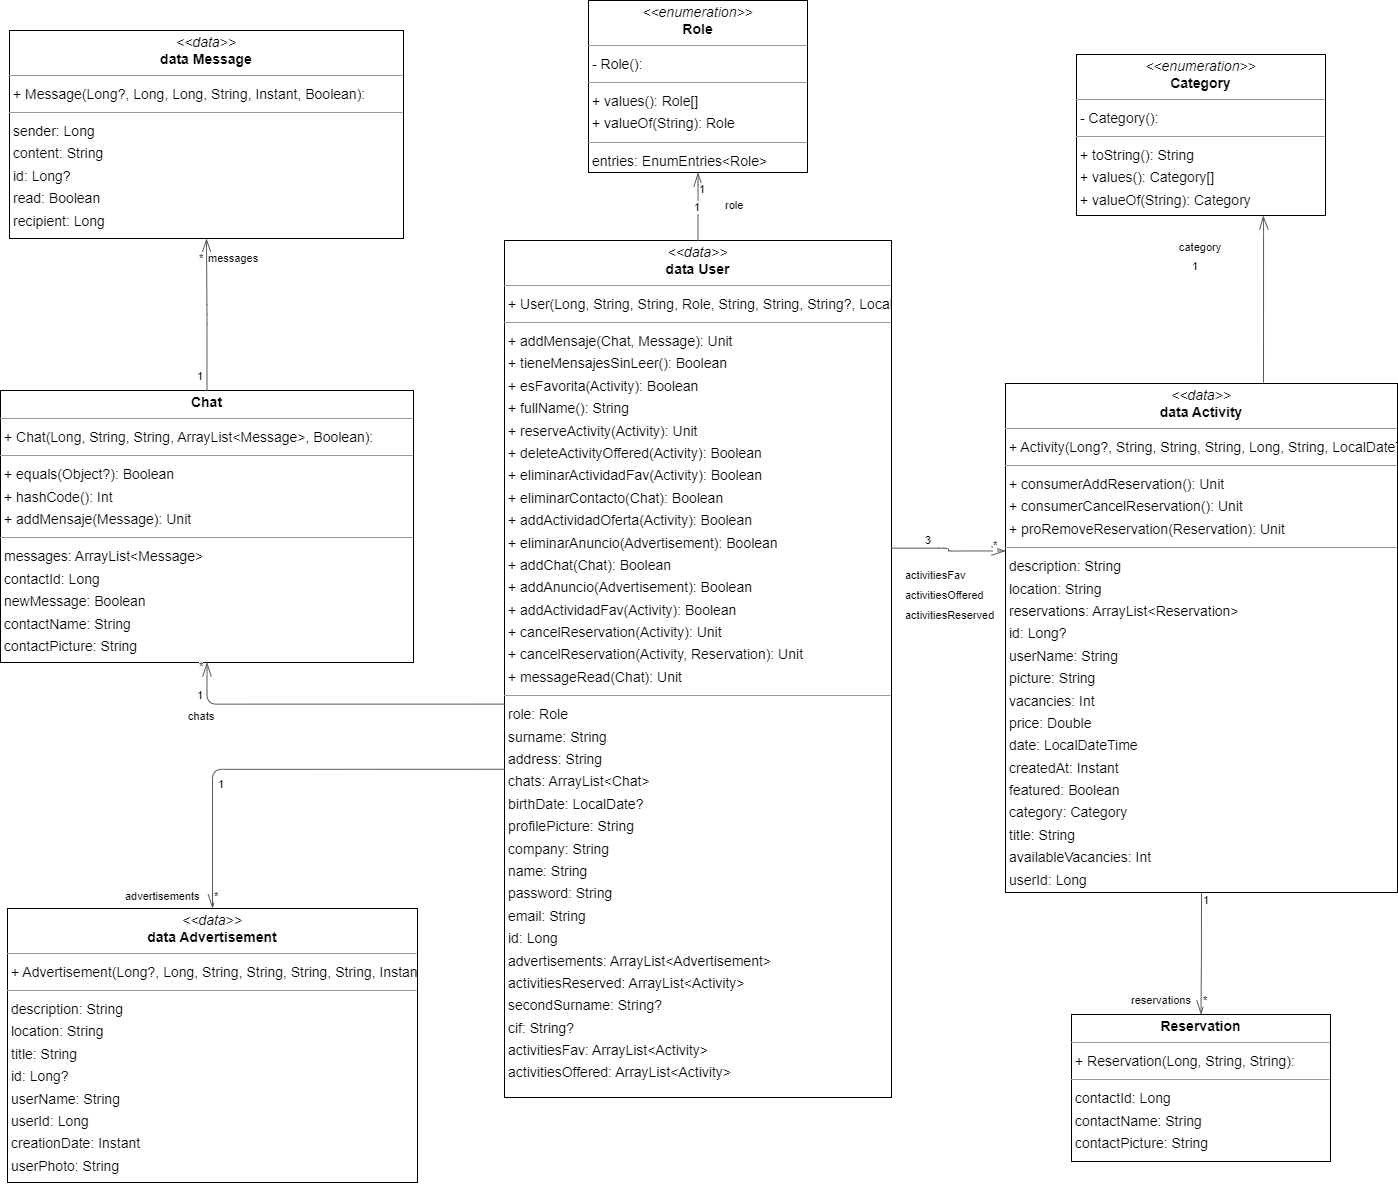

The diagram above was exported from draw.io. Its source (the exported page's mxGraphModel, read from the mxfile embedded in the PNG):
<mxGraphModel dx="3235" dy="-976" grid="1" gridSize="10" guides="1" tooltips="1" connect="1" arrows="1" fold="1" page="0" pageScale="1" pageWidth="827" pageHeight="1169" background="none" math="0" shadow="0">
  <root>
    <mxCell id="0" />
    <mxCell id="1" parent="0" />
    <mxCell id="node4" value="&lt;p style=&quot;margin:0px;margin-top:4px;text-align:center;&quot;&gt;&lt;i&gt;&amp;lt;&amp;lt;enumeration&amp;gt;&amp;gt;&lt;/i&gt;&lt;br/&gt;&lt;b&gt;Category&lt;/b&gt;&lt;/p&gt;&lt;hr size=&quot;1&quot;/&gt;&lt;p style=&quot;margin:0 0 0 4px;line-height:1.6;&quot;&gt;- Category(): &lt;/p&gt;&lt;hr size=&quot;1&quot;/&gt;&lt;p style=&quot;margin:0 0 0 4px;line-height:1.6;&quot;&gt;+ toString(): String&lt;br/&gt;+ values(): Category[]&lt;br/&gt;+ valueOf(String): Category&lt;/p&gt;&lt;hr size=&quot;1&quot;/&gt;&lt;p style=&quot;margin:0 0 0 4px;line-height:1.6;&quot;&gt; entries: EnumEntries&amp;lt;Category&amp;gt;&lt;/p&gt;" style="verticalAlign=top;align=left;overflow=fill;fontSize=14;fontFamily=Helvetica;html=1;rounded=0;shadow=0;comic=0;labelBackgroundColor=none;strokeWidth=1;" parent="1" vertex="1">
      <mxGeometry x="-607" y="1842" width="249" height="161" as="geometry" />
    </mxCell>
    <mxCell id="node7" value="&lt;p style=&quot;margin:0px;margin-top:4px;text-align:center;&quot;&gt;&lt;b&gt;Chat&lt;/b&gt;&lt;/p&gt;&lt;hr size=&quot;1&quot;/&gt;&lt;p style=&quot;margin:0 0 0 4px;line-height:1.6;&quot;&gt;+ Chat(Long, String, String, ArrayList&amp;lt;Message&amp;gt;, Boolean): &lt;/p&gt;&lt;hr size=&quot;1&quot;/&gt;&lt;p style=&quot;margin:0 0 0 4px;line-height:1.6;&quot;&gt;+ equals(Object?): Boolean&lt;br/&gt;+ hashCode(): Int&lt;br/&gt;+ addMensaje(Message): Unit&lt;/p&gt;&lt;hr size=&quot;1&quot;/&gt;&lt;p style=&quot;margin:0 0 0 4px;line-height:1.6;&quot;&gt; messages: ArrayList&amp;lt;Message&amp;gt;&lt;br/&gt; contactId: Long&lt;br/&gt; newMessage: Boolean&lt;br/&gt; contactName: String&lt;br/&gt; contactPicture: String&lt;/p&gt;" style="verticalAlign=top;align=left;overflow=fill;fontSize=14;fontFamily=Helvetica;html=1;rounded=0;shadow=0;comic=0;labelBackgroundColor=none;strokeWidth=1;" parent="1" vertex="1">
      <mxGeometry x="-1683" y="2178" width="413" height="272" as="geometry" />
    </mxCell>
    <mxCell id="node3" value="&lt;p style=&quot;margin:0px;margin-top:4px;text-align:center;&quot;&gt;&lt;b&gt;Reservation&lt;/b&gt;&lt;/p&gt;&lt;hr size=&quot;1&quot;/&gt;&lt;p style=&quot;margin:0 0 0 4px;line-height:1.6;&quot;&gt;+ Reservation(Long, String, String): &lt;/p&gt;&lt;hr size=&quot;1&quot;/&gt;&lt;p style=&quot;margin:0 0 0 4px;line-height:1.6;&quot;&gt; contactId: Long&lt;br/&gt; contactName: String&lt;br/&gt; contactPicture: String&lt;/p&gt;" style="verticalAlign=top;align=left;overflow=fill;fontSize=14;fontFamily=Helvetica;html=1;rounded=0;shadow=0;comic=0;labelBackgroundColor=none;strokeWidth=1;" parent="1" vertex="1">
      <mxGeometry x="-612" y="2802" width="259" height="147" as="geometry" />
    </mxCell>
    <mxCell id="node5" value="&lt;p style=&quot;margin:0px;margin-top:4px;text-align:center;&quot;&gt;&lt;i&gt;&amp;lt;&amp;lt;enumeration&amp;gt;&amp;gt;&lt;/i&gt;&lt;br/&gt;&lt;b&gt;Role&lt;/b&gt;&lt;/p&gt;&lt;hr size=&quot;1&quot;/&gt;&lt;p style=&quot;margin:0 0 0 4px;line-height:1.6;&quot;&gt;- Role(): &lt;/p&gt;&lt;hr size=&quot;1&quot;/&gt;&lt;p style=&quot;margin:0 0 0 4px;line-height:1.6;&quot;&gt;+ values(): Role[]&lt;br/&gt;+ valueOf(String): Role&lt;/p&gt;&lt;hr size=&quot;1&quot;/&gt;&lt;p style=&quot;margin:0 0 0 4px;line-height:1.6;&quot;&gt; entries: EnumEntries&amp;lt;Role&amp;gt;&lt;/p&gt;" style="verticalAlign=top;align=left;overflow=fill;fontSize=14;fontFamily=Helvetica;html=1;rounded=0;shadow=0;comic=0;labelBackgroundColor=none;strokeWidth=1;" parent="1" vertex="1">
      <mxGeometry x="-1095" y="1788" width="219" height="172" as="geometry" />
    </mxCell>
    <mxCell id="node2" value="&lt;p style=&quot;margin:0px;margin-top:4px;text-align:center;&quot;&gt;&lt;i&gt;&amp;lt;&amp;lt;data&amp;gt;&amp;gt;&lt;/i&gt;&lt;br/&gt;&lt;b&gt;data  Activity&lt;/b&gt;&lt;/p&gt;&lt;hr size=&quot;1&quot;/&gt;&lt;p style=&quot;margin:0 0 0 4px;line-height:1.6;&quot;&gt;+ Activity(Long?, String, String, String, Long, String, LocalDateTime, Instant, Double, String, Category, Boolean, Int, ArrayList&amp;lt;Reservation&amp;gt;, Int): &lt;/p&gt;&lt;hr size=&quot;1&quot;/&gt;&lt;p style=&quot;margin:0 0 0 4px;line-height:1.6;&quot;&gt;+ consumerAddReservation(): Unit&lt;br/&gt;+ consumerCancelReservation(): Unit&lt;br/&gt;+ proRemoveReservation(Reservation): Unit&lt;/p&gt;&lt;hr size=&quot;1&quot;/&gt;&lt;p style=&quot;margin:0 0 0 4px;line-height:1.6;&quot;&gt; description: String&lt;br/&gt; location: String&lt;br/&gt; reservations: ArrayList&amp;lt;Reservation&amp;gt;&lt;br/&gt; id: Long?&lt;br/&gt; userName: String&lt;br/&gt; picture: String&lt;br/&gt; vacancies: Int&lt;br/&gt; price: Double&lt;br/&gt; date: LocalDateTime&lt;br/&gt; createdAt: Instant&lt;br/&gt; featured: Boolean&lt;br/&gt; category: Category&lt;br/&gt; title: String&lt;br/&gt; availableVacancies: Int&lt;br/&gt; userId: Long&lt;/p&gt;" style="verticalAlign=top;align=left;overflow=fill;fontSize=14;fontFamily=Helvetica;html=1;rounded=0;shadow=0;comic=0;labelBackgroundColor=none;strokeWidth=1;" parent="1" vertex="1">
      <mxGeometry x="-678" y="2171" width="392" height="509" as="geometry" />
    </mxCell>
    <mxCell id="node0" value="&lt;p style=&quot;margin:0px;margin-top:4px;text-align:center;&quot;&gt;&lt;i&gt;&amp;lt;&amp;lt;data&amp;gt;&amp;gt;&lt;/i&gt;&lt;br/&gt;&lt;b&gt;data  Advertisement&lt;/b&gt;&lt;/p&gt;&lt;hr size=&quot;1&quot;/&gt;&lt;p style=&quot;margin:0 0 0 4px;line-height:1.6;&quot;&gt;+ Advertisement(Long?, Long, String, String, String, String, Instant, String): &lt;/p&gt;&lt;hr size=&quot;1&quot;/&gt;&lt;p style=&quot;margin:0 0 0 4px;line-height:1.6;&quot;&gt; description: String&lt;br/&gt; location: String&lt;br/&gt; title: String&lt;br/&gt; id: Long?&lt;br/&gt; userName: String&lt;br/&gt; userId: Long&lt;br/&gt; creationDate: Instant&lt;br/&gt; userPhoto: String&lt;/p&gt;" style="verticalAlign=top;align=left;overflow=fill;fontSize=14;fontFamily=Helvetica;html=1;rounded=0;shadow=0;comic=0;labelBackgroundColor=none;strokeWidth=1;" parent="1" vertex="1">
      <mxGeometry x="-1676" y="2696" width="410" height="274" as="geometry" />
    </mxCell>
    <mxCell id="node6" value="&lt;p style=&quot;margin:0px;margin-top:4px;text-align:center;&quot;&gt;&lt;i&gt;&amp;lt;&amp;lt;data&amp;gt;&amp;gt;&lt;/i&gt;&lt;br/&gt;&lt;b&gt;data  Message&lt;/b&gt;&lt;/p&gt;&lt;hr size=&quot;1&quot;/&gt;&lt;p style=&quot;margin:0 0 0 4px;line-height:1.6;&quot;&gt;+ Message(Long?, Long, Long, String, Instant, Boolean): &lt;/p&gt;&lt;hr size=&quot;1&quot;/&gt;&lt;p style=&quot;margin:0 0 0 4px;line-height:1.6;&quot;&gt; sender: Long&lt;br/&gt; content: String&lt;br/&gt; id: Long?&lt;br/&gt; read: Boolean&lt;br/&gt; recipient: Long&lt;br/&gt; sentAt: Instant&lt;/p&gt;" style="verticalAlign=top;align=left;overflow=fill;fontSize=14;fontFamily=Helvetica;html=1;rounded=0;shadow=0;comic=0;labelBackgroundColor=none;strokeWidth=1;" parent="1" vertex="1">
      <mxGeometry x="-1674" y="1818" width="394" height="208" as="geometry" />
    </mxCell>
    <mxCell id="node1" value="&lt;p style=&quot;margin:0px;margin-top:4px;text-align:center;&quot;&gt;&lt;i&gt;&amp;lt;&amp;lt;data&amp;gt;&amp;gt;&lt;/i&gt;&lt;br/&gt;&lt;b&gt;data  User&lt;/b&gt;&lt;/p&gt;&lt;hr size=&quot;1&quot;/&gt;&lt;p style=&quot;margin:0 0 0 4px;line-height:1.6;&quot;&gt;+ User(Long, String, String, Role, String, String, String?, LocalDate?, String, String, String?, String, ArrayList&amp;lt;Advertisement&amp;gt;, ArrayList&amp;lt;Activity&amp;gt;, ArrayList&amp;lt;Activity&amp;gt;, ArrayList&amp;lt;Activity&amp;gt;, ArrayList&amp;lt;Chat&amp;gt;): &lt;/p&gt;&lt;hr size=&quot;1&quot;/&gt;&lt;p style=&quot;margin:0 0 0 4px;line-height:1.6;&quot;&gt;+ addMensaje(Chat, Message): Unit&lt;br/&gt;+ tieneMensajesSinLeer(): Boolean&lt;br/&gt;+ esFavorita(Activity): Boolean&lt;br/&gt;+ fullName(): String&lt;br/&gt;+ reserveActivity(Activity): Unit&lt;br/&gt;+ deleteActivityOffered(Activity): Boolean&lt;br/&gt;+ eliminarActividadFav(Activity): Boolean&lt;br/&gt;+ eliminarContacto(Chat): Boolean&lt;br/&gt;+ addActividadOferta(Activity): Boolean&lt;br/&gt;+ eliminarAnuncio(Advertisement): Boolean&lt;br/&gt;+ addChat(Chat): Boolean&lt;br/&gt;+ addAnuncio(Advertisement): Boolean&lt;br/&gt;+ addActividadFav(Activity): Boolean&lt;br/&gt;+ cancelReservation(Activity): Unit&lt;br/&gt;+ cancelReservation(Activity, Reservation): Unit&lt;br/&gt;+ messageRead(Chat): Unit&lt;/p&gt;&lt;hr size=&quot;1&quot;/&gt;&lt;p style=&quot;margin:0 0 0 4px;line-height:1.6;&quot;&gt; role: Role&lt;br/&gt; surname: String&lt;br/&gt; address: String&lt;br/&gt; chats: ArrayList&amp;lt;Chat&amp;gt;&lt;br/&gt; birthDate: LocalDate?&lt;br/&gt; profilePicture: String&lt;br/&gt; company: String&lt;br/&gt; name: String&lt;br/&gt; password: String&lt;br/&gt; email: String&lt;br/&gt; id: Long&lt;br/&gt; advertisements: ArrayList&amp;lt;Advertisement&amp;gt;&lt;br/&gt; activitiesReserved: ArrayList&amp;lt;Activity&amp;gt;&lt;br/&gt; secondSurname: String?&lt;br/&gt; cif: String?&lt;br/&gt; activitiesFav: ArrayList&amp;lt;Activity&amp;gt;&lt;br/&gt; activitiesOffered: ArrayList&amp;lt;Activity&amp;gt;&lt;/p&gt;" style="verticalAlign=top;align=left;overflow=fill;fontSize=14;fontFamily=Helvetica;html=1;rounded=0;shadow=0;comic=0;labelBackgroundColor=none;strokeWidth=1;" parent="1" vertex="1">
      <mxGeometry x="-1179" y="2028" width="387" height="857" as="geometry" />
    </mxCell>
    <mxCell id="edge6" value="" style="html=1;rounded=1;edgeStyle=orthogonalEdgeStyle;dashed=0;startArrow=diamondThinstartSize=12;endArrow=openThin;endSize=12;strokeColor=#595959;exitX=0.500;exitY=0.000;exitDx=0;exitDy=0;entryX=0.500;entryY=1.000;entryDx=0;entryDy=0;" parent="1" source="node7" target="node6" edge="1">
      <mxGeometry width="50" height="50" relative="1" as="geometry">
        <Array as="points" />
      </mxGeometry>
    </mxCell>
    <mxCell id="label36" value="1" style="edgeLabel;resizable=0;html=1;align=left;verticalAlign=top;strokeColor=default;" parent="edge6" vertex="1" connectable="0">
      <mxGeometry x="-1488" y="2151" as="geometry" />
    </mxCell>
    <mxCell id="label40" value="*" style="edgeLabel;resizable=0;html=1;align=left;verticalAlign=top;strokeColor=default;" parent="edge6" vertex="1" connectable="0">
      <mxGeometry x="-1486" y="2033" as="geometry" />
    </mxCell>
    <mxCell id="label41" value="messages" style="edgeLabel;resizable=0;html=1;align=left;verticalAlign=top;strokeColor=default;" parent="edge6" vertex="1" connectable="0">
      <mxGeometry x="-1477" y="2033" as="geometry" />
    </mxCell>
    <mxCell id="edge0" value="" style="html=1;rounded=1;edgeStyle=orthogonalEdgeStyle;dashed=0;startArrow=diamondThinstartSize=12;endArrow=openThin;endSize=12;strokeColor=#595959;entryX=0.75;entryY=1;entryDx=0;entryDy=0;" parent="1" target="node4" edge="1">
      <mxGeometry width="50" height="50" relative="1" as="geometry">
        <Array as="points">
          <mxPoint x="-420" y="2010" />
        </Array>
        <mxPoint x="-420" y="2170" as="sourcePoint" />
        <mxPoint x="-420" y="2010" as="targetPoint" />
      </mxGeometry>
    </mxCell>
    <mxCell id="label0" value="1" style="edgeLabel;resizable=0;html=1;align=left;verticalAlign=top;strokeColor=default;" parent="edge0" vertex="1" connectable="0">
      <mxGeometry x="-493" y="2041" as="geometry" />
    </mxCell>
    <mxCell id="label5" value="category" style="edgeLabel;resizable=0;html=1;align=left;verticalAlign=top;strokeColor=default;" parent="edge0" vertex="1" connectable="0">
      <mxGeometry x="-506" y="2022" as="geometry" />
    </mxCell>
    <mxCell id="edge1" value="" style="html=1;rounded=1;edgeStyle=orthogonalEdgeStyle;dashed=0;startArrow=diamondThinstartSize=12;endArrow=openThin;endSize=12;strokeColor=#595959;exitX=0.500;exitY=1.000;exitDx=0;exitDy=0;entryX=0.500;entryY=0.000;entryDx=0;entryDy=0;" parent="1" source="node2" target="node3" edge="1">
      <mxGeometry width="50" height="50" relative="1" as="geometry">
        <Array as="points" />
      </mxGeometry>
    </mxCell>
    <mxCell id="label6" value="1" style="edgeLabel;resizable=0;html=1;align=left;verticalAlign=top;strokeColor=default;" parent="edge1" vertex="1" connectable="0">
      <mxGeometry x="-482" y="2675" as="geometry" />
    </mxCell>
    <mxCell id="label10" value="*" style="edgeLabel;resizable=0;html=1;align=left;verticalAlign=top;strokeColor=default;" parent="edge1" vertex="1" connectable="0">
      <mxGeometry x="-482" y="2775" as="geometry" />
    </mxCell>
    <mxCell id="label11" value="reservations" style="edgeLabel;resizable=0;html=1;align=left;verticalAlign=top;strokeColor=default;" parent="edge1" vertex="1" connectable="0">
      <mxGeometry x="-554" y="2775" as="geometry" />
    </mxCell>
    <mxCell id="edge5" value="" style="html=1;rounded=1;edgeStyle=orthogonalEdgeStyle;dashed=0;startArrow=diamondThinstartSize=12;endArrow=openThin;endSize=12;strokeColor=#595959;exitX=0.000;exitY=0.541;exitDx=0;exitDy=0;entryX=0.500;entryY=1.000;entryDx=0;entryDy=0;" parent="1" source="node1" target="node7" edge="1">
      <mxGeometry width="50" height="50" relative="1" as="geometry">
        <Array as="points">
          <mxPoint x="-1477" y="2491" />
        </Array>
      </mxGeometry>
    </mxCell>
    <mxCell id="label30" value="1" style="edgeLabel;resizable=0;html=1;align=left;verticalAlign=top;strokeColor=default;" parent="edge5" vertex="1" connectable="0">
      <mxGeometry x="-1488" y="2470" as="geometry" />
    </mxCell>
    <mxCell id="label34" value="*" style="edgeLabel;resizable=0;html=1;align=left;verticalAlign=top;strokeColor=default;" parent="edge5" vertex="1" connectable="0">
      <mxGeometry x="-1486" y="2441" as="geometry" />
    </mxCell>
    <mxCell id="label35" value="chats" style="edgeLabel;resizable=0;html=1;align=left;verticalAlign=top;strokeColor=default;" parent="edge5" vertex="1" connectable="0">
      <mxGeometry x="-1497" y="2491" as="geometry" />
    </mxCell>
    <mxCell id="edge2" value="" style="html=1;rounded=1;edgeStyle=orthogonalEdgeStyle;dashed=0;startArrow=diamondThinstartSize=12;endArrow=openThin;endSize=12;strokeColor=#595959;exitX=0.500;exitY=0.000;exitDx=0;exitDy=0;entryX=0.500;entryY=1.000;entryDx=0;entryDy=0;" parent="1" source="node1" target="node5" edge="1">
      <mxGeometry width="50" height="50" relative="1" as="geometry">
        <Array as="points">
          <mxPoint x="-986" y="1962" />
          <mxPoint x="-986" y="1962" />
        </Array>
      </mxGeometry>
    </mxCell>
    <mxCell id="label12" value="1" style="edgeLabel;resizable=0;html=1;align=left;verticalAlign=top;strokeColor=default;" parent="edge2" vertex="1" connectable="0">
      <mxGeometry x="-986" y="1964" as="geometry" />
    </mxCell>
    <mxCell id="label16" value="1" style="edgeLabel;resizable=0;html=1;align=left;verticalAlign=top;strokeColor=default;" parent="edge2" vertex="1" connectable="0">
      <mxGeometry x="-991" y="1982" as="geometry" />
    </mxCell>
    <mxCell id="label17" value="role" style="edgeLabel;resizable=0;html=1;align=left;verticalAlign=top;strokeColor=default;" parent="edge2" vertex="1" connectable="0">
      <mxGeometry x="-960" y="1980" as="geometry" />
    </mxCell>
    <mxCell id="edge4" value="" style="html=1;rounded=1;edgeStyle=orthogonalEdgeStyle;dashed=0;startArrow=diamondThinstartSize=12;endArrow=openThin;endSize=12;strokeColor=#595959;exitX=1.000;exitY=0.359;exitDx=0;exitDy=0;entryX=0.000;entryY=0.329;entryDx=0;entryDy=0;" parent="1" source="node1" target="node2" edge="1">
      <mxGeometry width="50" height="50" relative="1" as="geometry">
        <Array as="points" />
      </mxGeometry>
    </mxCell>
    <mxCell id="label24" value="3" style="edgeLabel;resizable=0;html=1;align=left;verticalAlign=top;strokeColor=default;" parent="edge4" vertex="1" connectable="0">
      <mxGeometry x="-760" y="2315" as="geometry" />
    </mxCell>
    <mxCell id="label28" value="*" style="edgeLabel;resizable=0;html=1;align=left;verticalAlign=top;strokeColor=default;" parent="edge4" vertex="1" connectable="0">
      <mxGeometry x="-692" y="2320" as="geometry" />
    </mxCell>
    <mxCell id="label29" value="activitiesOffered" style="edgeLabel;resizable=0;html=1;align=left;verticalAlign=top;strokeColor=default;" parent="edge4" vertex="1" connectable="0">
      <mxGeometry x="-780" y="2370" as="geometry" />
    </mxCell>
    <mxCell id="edge3" value="" style="html=1;rounded=1;edgeStyle=orthogonalEdgeStyle;dashed=0;startArrow=diamondThinstartSize=12;endArrow=openThin;endSize=12;strokeColor=#595959;exitX=0.000;exitY=0.617;exitDx=0;exitDy=0;entryX=0.500;entryY=0.000;entryDx=0;entryDy=0;" parent="1" source="node1" target="node0" edge="1">
      <mxGeometry width="50" height="50" relative="1" as="geometry">
        <Array as="points">
          <mxPoint x="-1471" y="2556" />
        </Array>
      </mxGeometry>
    </mxCell>
    <mxCell id="label18" value="1" style="edgeLabel;resizable=0;html=1;align=left;verticalAlign=top;strokeColor=default;" parent="edge3" vertex="1" connectable="0">
      <mxGeometry x="-1467" y="2559" as="geometry" />
    </mxCell>
    <mxCell id="label22" value="*" style="edgeLabel;resizable=0;html=1;align=left;verticalAlign=top;strokeColor=default;" parent="edge3" vertex="1" connectable="0">
      <mxGeometry x="-1471" y="2671" as="geometry" />
    </mxCell>
    <mxCell id="label23" value="advertisements" style="edgeLabel;resizable=0;html=1;align=left;verticalAlign=top;strokeColor=default;" parent="edge3" vertex="1" connectable="0">
      <mxGeometry x="-1560" y="2671" as="geometry" />
    </mxCell>
    <mxCell id="Ok4axNZ38-ATws1IYmgX-1" value="activitiesReserved" style="edgeLabel;resizable=0;html=1;align=left;verticalAlign=top;strokeColor=default;" parent="1" vertex="1" connectable="0">
      <mxGeometry x="-780" y="2390" as="geometry" />
    </mxCell>
    <mxCell id="Ok4axNZ38-ATws1IYmgX-2" value="activitiesFav" style="edgeLabel;resizable=0;html=1;align=left;verticalAlign=top;strokeColor=default;" parent="1" vertex="1" connectable="0">
      <mxGeometry x="-780" y="2350" as="geometry" />
    </mxCell>
  </root>
</mxGraphModel>